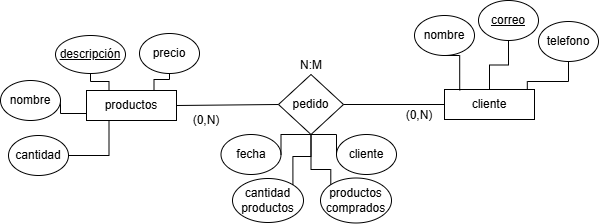

The diagram above was exported from draw.io. Its source (the exported page's mxGraphModel, read from the mxfile embedded in the PNG):
<mxGraphModel dx="325" dy="498" grid="0" gridSize="10" guides="1" tooltips="1" connect="1" arrows="1" fold="1" page="1" pageScale="1" pageWidth="827" pageHeight="1169" background="#ffffff" math="0" shadow="0">
  <root>
    <mxCell id="0" />
    <mxCell id="1" parent="0" />
    <mxCell id="oPpDMFPlKK_M6PdVWej0-25" value="pedido" style="rhombus;whiteSpace=wrap;html=1;" parent="1" vertex="1">
      <mxGeometry x="336" y="88" width="65" height="60" as="geometry" />
    </mxCell>
    <mxCell id="oPpDMFPlKK_M6PdVWej0-49" value="productos" style="rounded=0;whiteSpace=wrap;html=1;" parent="1" vertex="1">
      <mxGeometry x="144" y="104" width="90" height="30" as="geometry" />
    </mxCell>
    <mxCell id="oPpDMFPlKK_M6PdVWej0-50" value="cliente" style="rounded=0;whiteSpace=wrap;html=1;" parent="1" vertex="1">
      <mxGeometry x="502" y="103" width="90" height="30" as="geometry" />
    </mxCell>
    <mxCell id="oPpDMFPlKK_M6PdVWej0-57" style="edgeStyle=orthogonalEdgeStyle;rounded=0;orthogonalLoop=1;jettySize=auto;html=1;exitX=1;exitY=0.5;exitDx=0;exitDy=0;endArrow=none;startFill=0;" parent="1" source="oPpDMFPlKK_M6PdVWej0-51" target="oPpDMFPlKK_M6PdVWej0-49" edge="1">
      <mxGeometry relative="1" as="geometry">
        <Array as="points">
          <mxPoint x="118" y="127" />
        </Array>
      </mxGeometry>
    </mxCell>
    <mxCell id="oPpDMFPlKK_M6PdVWej0-51" value="nombre" style="ellipse;whiteSpace=wrap;html=1;" parent="1" vertex="1">
      <mxGeometry x="58" y="94" width="60" height="40" as="geometry" />
    </mxCell>
    <mxCell id="oPpDMFPlKK_M6PdVWej0-58" style="edgeStyle=orthogonalEdgeStyle;rounded=0;orthogonalLoop=1;jettySize=auto;html=1;exitX=0.5;exitY=1;exitDx=0;exitDy=0;entryX=0.25;entryY=0;entryDx=0;entryDy=0;endArrow=none;startFill=0;" parent="1" source="oPpDMFPlKK_M6PdVWej0-53" target="oPpDMFPlKK_M6PdVWej0-49" edge="1">
      <mxGeometry relative="1" as="geometry">
        <Array as="points">
          <mxPoint x="148" y="95" />
          <mxPoint x="167" y="95" />
        </Array>
      </mxGeometry>
    </mxCell>
    <mxCell id="oPpDMFPlKK_M6PdVWej0-53" value="&lt;u&gt;descripción&lt;/u&gt;" style="ellipse;whiteSpace=wrap;html=1;" parent="1" vertex="1">
      <mxGeometry x="113" y="49" width="70" height="38" as="geometry" />
    </mxCell>
    <mxCell id="oPpDMFPlKK_M6PdVWej0-59" style="edgeStyle=orthogonalEdgeStyle;rounded=0;orthogonalLoop=1;jettySize=auto;html=1;exitX=0.5;exitY=1;exitDx=0;exitDy=0;entryX=0.75;entryY=0;entryDx=0;entryDy=0;endArrow=none;startFill=0;" parent="1" source="oPpDMFPlKK_M6PdVWej0-54" target="oPpDMFPlKK_M6PdVWej0-49" edge="1">
      <mxGeometry relative="1" as="geometry">
        <Array as="points">
          <mxPoint x="227" y="93" />
          <mxPoint x="211" y="93" />
        </Array>
      </mxGeometry>
    </mxCell>
    <mxCell id="oPpDMFPlKK_M6PdVWej0-54" value="precio&lt;span style=&quot;color: rgba(0, 0, 0, 0); font-family: monospace; font-size: 0px; text-align: start; text-wrap-mode: nowrap;&quot;&gt;%3CmxGraphModel%3E%3Croot%3E%3CmxCell%20id%3D%220%22%2F%3E%3CmxCell%20id%3D%221%22%20parent%3D%220%22%2F%3E%3CmxCell%20id%3D%222%22%20value%3D%22descripcion%22%20style%3D%22ellipse%3BwhiteSpace%3Dwrap%3Bhtml%3D1%3B%22%20vertex%3D%221%22%20parent%3D%221%22%3E%3CmxGeometry%20x%3D%22182%22%20y%3D%2248%22%20width%3D%2260%22%20height%3D%2240%22%20as%3D%22geometry%22%2F%3E%3C%2FmxCell%3E%3C%2Froot%3E%3C%2FmxGraphModel%3E&lt;/span&gt;" style="ellipse;whiteSpace=wrap;html=1;" parent="1" vertex="1">
      <mxGeometry x="197" y="47" width="60" height="40" as="geometry" />
    </mxCell>
    <mxCell id="oPpDMFPlKK_M6PdVWej0-56" style="edgeStyle=orthogonalEdgeStyle;rounded=0;orthogonalLoop=1;jettySize=auto;html=1;exitX=1;exitY=0.5;exitDx=0;exitDy=0;entryX=0.25;entryY=1;entryDx=0;entryDy=0;endArrow=none;startFill=0;" parent="1" source="oPpDMFPlKK_M6PdVWej0-55" target="oPpDMFPlKK_M6PdVWej0-49" edge="1">
      <mxGeometry relative="1" as="geometry" />
    </mxCell>
    <mxCell id="oPpDMFPlKK_M6PdVWej0-55" value="cantidad" style="ellipse;whiteSpace=wrap;html=1;" parent="1" vertex="1">
      <mxGeometry x="66" y="149" width="60" height="40" as="geometry" />
    </mxCell>
    <mxCell id="oPpDMFPlKK_M6PdVWej0-60" value="nombre" style="ellipse;whiteSpace=wrap;html=1;" parent="1" vertex="1">
      <mxGeometry x="472" y="29" width="60" height="40" as="geometry" />
    </mxCell>
    <mxCell id="oPpDMFPlKK_M6PdVWej0-67" style="edgeStyle=orthogonalEdgeStyle;rounded=0;orthogonalLoop=1;jettySize=auto;html=1;exitX=0.5;exitY=1;exitDx=0;exitDy=0;entryX=0.5;entryY=0;entryDx=0;entryDy=0;endArrow=none;startFill=0;" parent="1" source="oPpDMFPlKK_M6PdVWej0-61" target="oPpDMFPlKK_M6PdVWej0-50" edge="1">
      <mxGeometry relative="1" as="geometry" />
    </mxCell>
    <mxCell id="oPpDMFPlKK_M6PdVWej0-61" value="&lt;u&gt;correo&lt;/u&gt;" style="ellipse;whiteSpace=wrap;html=1;" parent="1" vertex="1">
      <mxGeometry x="536" y="14" width="60" height="40" as="geometry" />
    </mxCell>
    <mxCell id="oPpDMFPlKK_M6PdVWej0-62" value="telefono" style="ellipse;whiteSpace=wrap;html=1;" parent="1" vertex="1">
      <mxGeometry x="596" y="35" width="60" height="40" as="geometry" />
    </mxCell>
    <mxCell id="oPpDMFPlKK_M6PdVWej0-66" style="edgeStyle=orthogonalEdgeStyle;rounded=0;orthogonalLoop=1;jettySize=auto;html=1;exitX=0.5;exitY=1;exitDx=0;exitDy=0;entryX=0.169;entryY=0.03;entryDx=0;entryDy=0;entryPerimeter=0;endArrow=none;startFill=0;" parent="1" source="oPpDMFPlKK_M6PdVWej0-60" target="oPpDMFPlKK_M6PdVWej0-50" edge="1">
      <mxGeometry relative="1" as="geometry" />
    </mxCell>
    <mxCell id="oPpDMFPlKK_M6PdVWej0-68" style="edgeStyle=orthogonalEdgeStyle;rounded=0;orthogonalLoop=1;jettySize=auto;html=1;exitX=0.5;exitY=1;exitDx=0;exitDy=0;entryX=0.92;entryY=0.007;entryDx=0;entryDy=0;entryPerimeter=0;endArrow=none;startFill=0;" parent="1" source="oPpDMFPlKK_M6PdVWej0-62" target="oPpDMFPlKK_M6PdVWej0-50" edge="1">
      <mxGeometry relative="1" as="geometry" />
    </mxCell>
    <mxCell id="oPpDMFPlKK_M6PdVWej0-72" value="(0,N&lt;span style=&quot;background-color: transparent; text-wrap-mode: nowrap; color: rgba(0, 0, 0, 0); font-family: monospace; font-size: 0px; text-align: start;&quot;&gt;%3CmxGraphModel%3E%3Croot%3E%3CmxCell%20id%3D%220%22%2F%3E%3CmxCell%20id%3D%221%22%20parent%3D%220%22%2F%3E%3CmxCell%20id%3D%222%22%20value%3D%22(%2C)%22%20style%3D%22text%3BstrokeColor%3Dnone%3Balign%3Dcenter%3BfillColor%3Dnone%3Bhtml%3D1%3BverticalAlign%3Dmiddle%3BwhiteSpace%3Dwrap%3Brounded%3D0%3B%22%20vertex%3D%221%22%20parent%3D%221%22%3E%3CmxGeometry%20x%3D%22240%22%20y%3D%22120%22%20width%3D%2260%22%20height%3D%2230%22%20as%3D%22geometry%22%2F%3E%3C%2FmxCell%3E%3C%2Froot%3E%3C%2FmxGraphModel%3&lt;/span&gt;&lt;span style=&quot;background-color: transparent; color: light-dark(rgb(0, 0, 0), rgb(255, 255, 255));&quot;&gt;)&lt;/span&gt;" style="text;strokeColor=none;align=center;fillColor=none;html=1;verticalAlign=middle;whiteSpace=wrap;rounded=0;" parent="1" vertex="1">
      <mxGeometry x="234" y="119" width="60" height="30" as="geometry" />
    </mxCell>
    <mxCell id="oPpDMFPlKK_M6PdVWej0-74" value="(0,N&lt;span style=&quot;color: rgba(0, 0, 0, 0); font-family: monospace; font-size: 0px; text-align: start; text-wrap-mode: nowrap;&quot;&gt;%3CmxGraphModel%3E%3Croot%3E%3CmxCell%20id%3D%220%22%2F%3E%3CmxCell%20id%3D%221%22%20parent%3D%220%22%2F%3E%3CmxCell%20id%3D%222%22%20value%3D%22(%2C)%22%20style%3D%22text%3BstrokeColor%3Dnone%3Balign%3Dcenter%3BfillColor%3Dnone%3Bhtml%3D1%3BverticalAlign%3Dmiddle%3BwhiteSpace%3Dwrap%3Brounded%3D0%3B%22%20vertex%3D%221%22%20parent%3D%221%22%3E%3CmxGeometry%20x%3D%22240%22%20y%3D%22120%22%20width%3D%2260%22%20height%3D%2230%22%20as%3D%22geometry%22%2F%3E%3C%2FmxCell%3E%3C%2Froot%3E%3C%2FmxGraphModel%3E&lt;/span&gt;)" style="text;strokeColor=none;align=center;fillColor=none;html=1;verticalAlign=middle;whiteSpace=wrap;rounded=0;" parent="1" vertex="1">
      <mxGeometry x="447" y="114" width="60" height="30" as="geometry" />
    </mxCell>
    <mxCell id="oPpDMFPlKK_M6PdVWej0-75" value="N:M" style="text;strokeColor=none;align=center;fillColor=none;html=1;verticalAlign=middle;whiteSpace=wrap;rounded=0;" parent="1" vertex="1">
      <mxGeometry x="338.5" y="64" width="60" height="30" as="geometry" />
    </mxCell>
    <mxCell id="oPpDMFPlKK_M6PdVWej0-76" value="fecha" style="ellipse;whiteSpace=wrap;html=1;" parent="1" vertex="1">
      <mxGeometry x="278.5" y="148" width="60" height="40" as="geometry" />
    </mxCell>
    <mxCell id="oPpDMFPlKK_M6PdVWej0-78" value="productos&lt;div&gt;comprados&lt;/div&gt;" style="ellipse;whiteSpace=wrap;html=1;" parent="1" vertex="1">
      <mxGeometry x="378" y="191.5" width="71" height="45" as="geometry" />
    </mxCell>
    <mxCell id="oPpDMFPlKK_M6PdVWej0-79" value="cantidad&lt;div&gt;productos&lt;/div&gt;" style="ellipse;whiteSpace=wrap;html=1;" parent="1" vertex="1">
      <mxGeometry x="290" y="192" width="71" height="44" as="geometry" />
    </mxCell>
    <mxCell id="oPpDMFPlKK_M6PdVWej0-80" value="cliente" style="ellipse;whiteSpace=wrap;html=1;" parent="1" vertex="1">
      <mxGeometry x="394" y="148" width="60" height="40" as="geometry" />
    </mxCell>
    <mxCell id="oPpDMFPlKK_M6PdVWej0-82" style="edgeStyle=orthogonalEdgeStyle;rounded=0;orthogonalLoop=1;jettySize=auto;html=1;exitX=0;exitY=0.5;exitDx=0;exitDy=0;entryX=0.5;entryY=1;entryDx=0;entryDy=0;endArrow=none;startFill=0;" parent="1" source="oPpDMFPlKK_M6PdVWej0-80" target="oPpDMFPlKK_M6PdVWej0-25" edge="1">
      <mxGeometry relative="1" as="geometry">
        <Array as="points">
          <mxPoint x="394" y="148" />
        </Array>
      </mxGeometry>
    </mxCell>
    <mxCell id="oPpDMFPlKK_M6PdVWej0-83" style="edgeStyle=orthogonalEdgeStyle;rounded=0;orthogonalLoop=1;jettySize=auto;html=1;exitX=0;exitY=0;exitDx=0;exitDy=0;entryX=0.5;entryY=1;entryDx=0;entryDy=0;endArrow=none;startFill=0;" parent="1" source="oPpDMFPlKK_M6PdVWej0-78" target="oPpDMFPlKK_M6PdVWej0-25" edge="1">
      <mxGeometry relative="1" as="geometry">
        <mxPoint x="433" y="142" as="targetPoint" />
        <Array as="points">
          <mxPoint x="388" y="183" />
          <mxPoint x="369" y="183" />
        </Array>
      </mxGeometry>
    </mxCell>
    <mxCell id="oPpDMFPlKK_M6PdVWej0-84" style="edgeStyle=orthogonalEdgeStyle;rounded=0;orthogonalLoop=1;jettySize=auto;html=1;exitX=1;exitY=0;exitDx=0;exitDy=0;entryX=0.5;entryY=1;entryDx=0;entryDy=0;endArrow=none;startFill=0;" parent="1" source="oPpDMFPlKK_M6PdVWej0-79" target="oPpDMFPlKK_M6PdVWej0-25" edge="1">
      <mxGeometry relative="1" as="geometry" />
    </mxCell>
    <mxCell id="oPpDMFPlKK_M6PdVWej0-85" style="edgeStyle=orthogonalEdgeStyle;rounded=0;orthogonalLoop=1;jettySize=auto;html=1;exitX=1;exitY=0.5;exitDx=0;exitDy=0;entryX=0.5;entryY=1;entryDx=0;entryDy=0;endArrow=none;startFill=0;" parent="1" source="oPpDMFPlKK_M6PdVWej0-76" target="oPpDMFPlKK_M6PdVWej0-25" edge="1">
      <mxGeometry relative="1" as="geometry">
        <Array as="points">
          <mxPoint x="339" y="148" />
        </Array>
      </mxGeometry>
    </mxCell>
    <mxCell id="oPpDMFPlKK_M6PdVWej0-96" value="" style="endArrow=none;html=1;rounded=0;entryX=0;entryY=0.5;entryDx=0;entryDy=0;exitX=1;exitY=0.5;exitDx=0;exitDy=0;" parent="1" source="oPpDMFPlKK_M6PdVWej0-49" target="oPpDMFPlKK_M6PdVWej0-25" edge="1">
      <mxGeometry width="50" height="50" relative="1" as="geometry">
        <mxPoint x="273" y="122" as="sourcePoint" />
        <mxPoint x="384" y="156" as="targetPoint" />
      </mxGeometry>
    </mxCell>
    <mxCell id="oPpDMFPlKK_M6PdVWej0-97" value="" style="endArrow=none;html=1;rounded=0;entryX=0;entryY=0.5;entryDx=0;entryDy=0;exitX=1;exitY=0.5;exitDx=0;exitDy=0;" parent="1" source="oPpDMFPlKK_M6PdVWej0-25" target="oPpDMFPlKK_M6PdVWej0-50" edge="1">
      <mxGeometry width="50" height="50" relative="1" as="geometry">
        <mxPoint x="390" y="101" as="sourcePoint" />
        <mxPoint x="492" y="100" as="targetPoint" />
      </mxGeometry>
    </mxCell>
  </root>
</mxGraphModel>